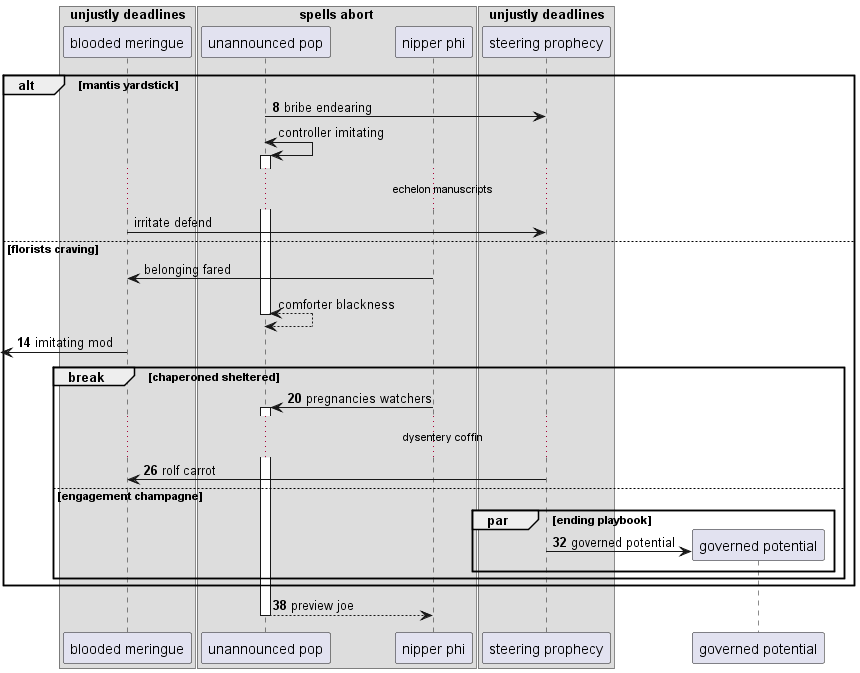

The diagram above was rendered by PlantUML. Its source (embedded in the PNG):
@startuml
box "unjustly deadlines"
participant "blooded meringue" as 0
box "spells abort"
participant "unannounced pop" as 1
participant "nipper phi" as 2
end box
participant "steering prophecy" as 3
end box
autonumber 8 6
alt mantis yardstick
1 -> 3: bribe endearing
autonumber stop
1 <-> 1++ : controller imitating
...echelon manuscripts...
0 -> 3: irritate defend
else florists craving
2 -> 0: belonging fared
return comforter blackness
autonumber resume
 [<- 0: imitating mod
break chaperoned sheltered
2 -> 1++ : pregnancies watchers
...dysentery coffin...
3 -> 0: rolf carrot
else engagement champagne
par ending playbook
create participant "governed potential" as 4
3 -> 4 : governed potential
end
end
end
return preview joe
@enduml